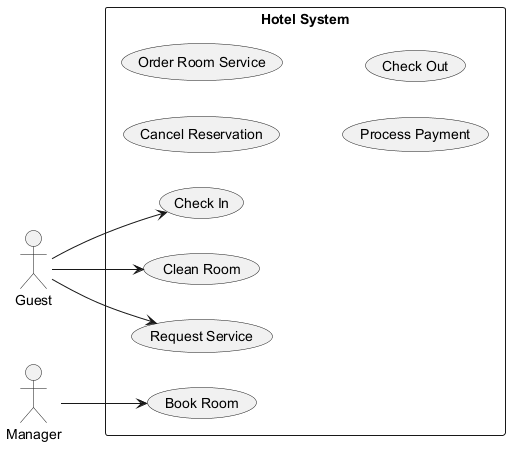

The diagram above was rendered by PlantUML. Its source (embedded in the PNG):
@startuml
skinparam backgroundColor #FFFFFF
skinparam classBackgroundColor #F1F8E9
skinparam classBorderColor #33691E
left to right direction
actor "Guest" as G
actor "Manager" as M
rectangle "Hotel System" {
  usecase "Check In" as UC_CheckIn
  usecase "Book Room" as UC_BookRoom
  usecase "Cancel Reservation" as UC_CancelReservation
  usecase "Clean Room" as UC_CleanRoom
  usecase "Order Room Service" as UC_OrderRoomService
  usecase "Request Service" as UC_RequestService
  usecase "Process Payment" as UC_ProcessPayment
  usecase "Check Out" as UC_CheckOut
}
G --> UC_CheckIn
G --> UC_RequestService
G --> UC_CleanRoom
M --> UC_BookRoom
@enduml